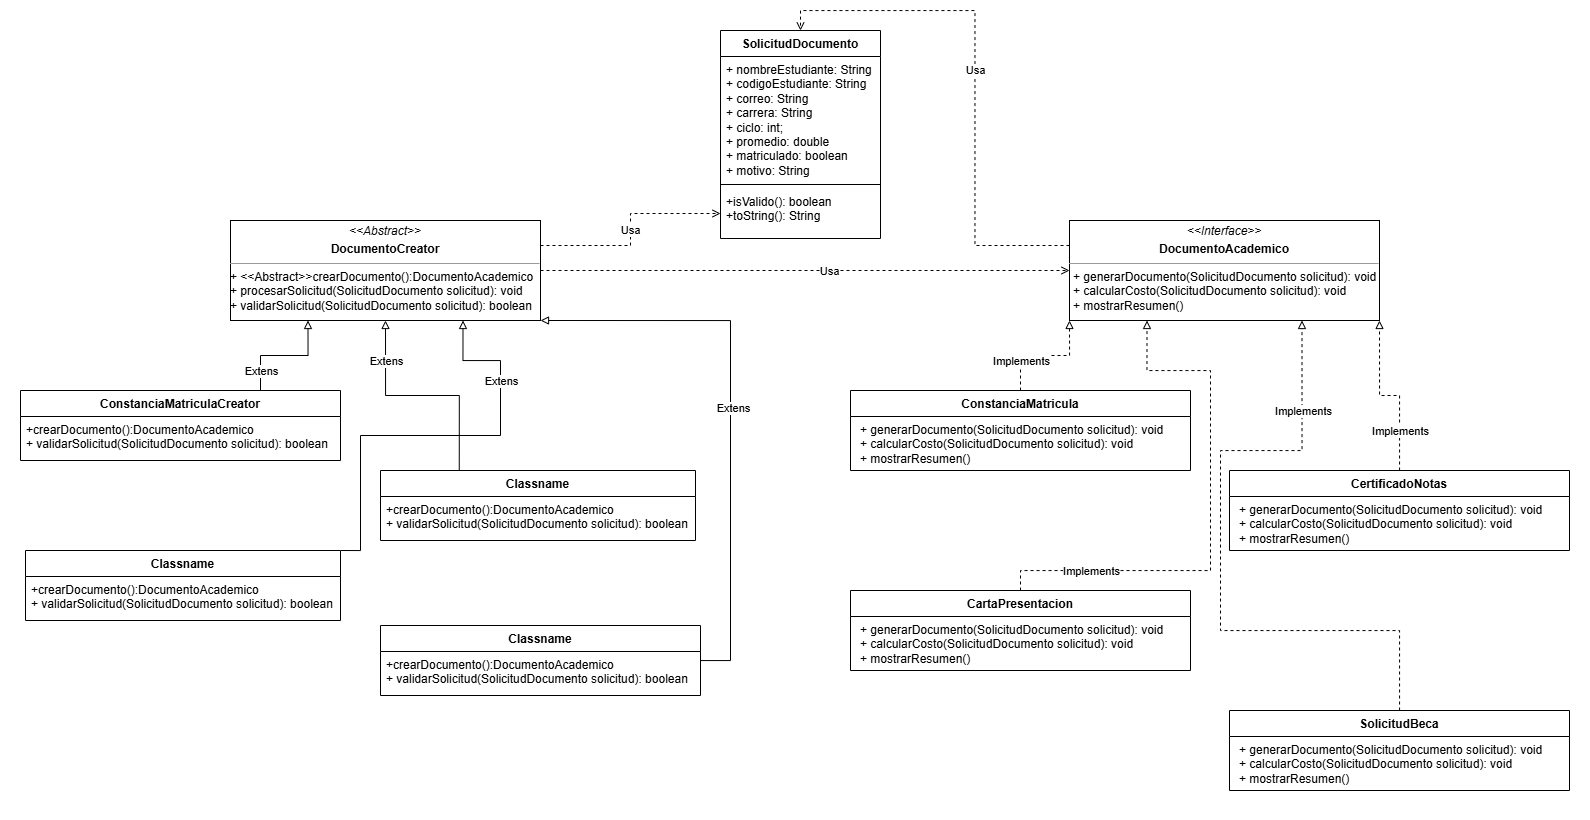

The diagram above was exported from draw.io. Its source (the exported page's mxGraphModel, read from the mxfile embedded in the PNG):
<mxGraphModel dx="1842" dy="891" grid="1" gridSize="10" guides="1" tooltips="1" connect="1" arrows="1" fold="1" page="1" pageScale="1" pageWidth="827" pageHeight="1169" math="0" shadow="0">
  <root>
    <mxCell id="0" />
    <mxCell id="1" parent="0" />
    <mxCell id="66" value="" style="group;fillColor=default;container=0;" vertex="1" connectable="0" parent="1">
      <mxGeometry x="60" width="1590" height="820" as="geometry" />
    </mxCell>
    <mxCell id="2" value="SolicitudDocumento" style="swimlane;fontStyle=1;align=center;verticalAlign=top;childLayout=stackLayout;horizontal=1;startSize=26;horizontalStack=0;resizeParent=1;resizeParentMax=0;resizeLast=0;collapsible=1;marginBottom=0;whiteSpace=wrap;html=1;" vertex="1" parent="1">
      <mxGeometry x="780" y="30" width="160" height="208" as="geometry" />
    </mxCell>
    <mxCell id="3" value="+ nombreEstudiante: String&lt;br&gt;+ codigoEstudiante: String&lt;br&gt;+ correo: String&lt;br&gt;+ carrera: String&lt;br&gt;+ ciclo: int;&lt;br&gt;+ promedio: double&lt;br&gt;+ matriculado: boolean&lt;br&gt;+ motivo: String" style="text;strokeColor=none;fillColor=none;align=left;verticalAlign=top;spacingLeft=4;spacingRight=4;overflow=hidden;rotatable=0;points=[[0,0.5],[1,0.5]];portConstraint=eastwest;whiteSpace=wrap;html=1;" vertex="1" parent="2">
      <mxGeometry y="26" width="160" height="124" as="geometry" />
    </mxCell>
    <mxCell id="4" value="" style="line;strokeWidth=1;fillColor=none;align=left;verticalAlign=middle;spacingTop=-1;spacingLeft=3;spacingRight=3;rotatable=0;labelPosition=right;points=[];portConstraint=eastwest;strokeColor=inherit;" vertex="1" parent="2">
      <mxGeometry y="150" width="160" height="8" as="geometry" />
    </mxCell>
    <mxCell id="5" value="+isValido(): boolean&lt;br&gt;+toString(): String" style="text;strokeColor=none;fillColor=none;align=left;verticalAlign=top;spacingLeft=4;spacingRight=4;overflow=hidden;rotatable=0;points=[[0,0.5],[1,0.5]];portConstraint=eastwest;whiteSpace=wrap;html=1;" vertex="1" parent="2">
      <mxGeometry y="158" width="160" height="50" as="geometry" />
    </mxCell>
    <mxCell id="46" style="edgeStyle=orthogonalEdgeStyle;rounded=0;orthogonalLoop=1;jettySize=auto;html=1;exitX=0;exitY=0.25;exitDx=0;exitDy=0;entryX=0.5;entryY=0;entryDx=0;entryDy=0;dashed=1;endArrow=open;endFill=0;" edge="1" parent="1" source="6" target="2">
      <mxGeometry relative="1" as="geometry" />
    </mxCell>
    <mxCell id="51" value="Usa" style="edgeLabel;html=1;align=center;verticalAlign=middle;resizable=0;points=[];" vertex="1" connectable="0" parent="46">
      <mxGeometry x="0.0324" y="1" relative="1" as="geometry">
        <mxPoint x="1" as="offset" />
      </mxGeometry>
    </mxCell>
    <mxCell id="6" value="&lt;p style=&quot;margin:0px;margin-top:4px;text-align:center;&quot;&gt;&lt;i&gt;&amp;lt;&amp;lt;Interface&amp;gt;&amp;gt;&lt;/i&gt;&lt;br&gt;&lt;/p&gt;&lt;p style=&quot;margin:0px;margin-top:4px;text-align:center;&quot;&gt;&lt;b style=&quot;&quot;&gt;DocumentoAcademico&lt;/b&gt;&lt;/p&gt;&lt;hr size=&quot;1&quot;&gt;&lt;p style=&quot;margin:0px;margin-left:4px;&quot;&gt;&lt;/p&gt;&lt;p style=&quot;margin:0px;margin-left:4px;&quot;&gt;+ generarDocumento(SolicitudDocumento solicitud): void&lt;/p&gt;&lt;p style=&quot;margin:0px;margin-left:4px;&quot;&gt;+ calcularCosto(SolicitudDocumento solicitud): void&lt;/p&gt;&lt;p style=&quot;margin:0px;margin-left:4px;&quot;&gt;+ mostrarResumen()&lt;/p&gt;&lt;p style=&quot;margin:0px;margin-left:4px;&quot;&gt;&lt;/p&gt;" style="verticalAlign=top;align=left;overflow=fill;fontSize=12;fontFamily=Helvetica;html=1;whiteSpace=wrap;" vertex="1" parent="1">
      <mxGeometry x="1129" y="220" width="310" height="100" as="geometry" />
    </mxCell>
    <mxCell id="47" style="edgeStyle=orthogonalEdgeStyle;rounded=0;orthogonalLoop=1;jettySize=auto;html=1;entryX=0;entryY=1;entryDx=0;entryDy=0;dashed=1;endArrow=block;endFill=0;" edge="1" parent="1" source="7" target="6">
      <mxGeometry relative="1" as="geometry" />
    </mxCell>
    <mxCell id="7" value="ConstanciaMatricula" style="swimlane;fontStyle=1;align=center;verticalAlign=top;childLayout=stackLayout;horizontal=1;startSize=26;horizontalStack=0;resizeParent=1;resizeParentMax=0;resizeLast=0;collapsible=1;marginBottom=0;whiteSpace=wrap;html=1;" vertex="1" parent="1">
      <mxGeometry x="910" y="390" width="340" height="80" as="geometry" />
    </mxCell>
    <mxCell id="10" value="&lt;p style=&quot;border-color: rgb(218, 220, 224); margin: 0px 0px 0px 4px;&quot;&gt;+ generarDocumento(SolicitudDocumento solicitud): void&lt;/p&gt;&lt;p style=&quot;border-color: rgb(218, 220, 224); margin: 0px 0px 0px 4px;&quot;&gt;+ calcularCosto(SolicitudDocumento solicitud): void&lt;/p&gt;&lt;p style=&quot;border-color: rgb(218, 220, 224); margin: 0px 0px 0px 4px;&quot;&gt;+ mostrarResumen()&lt;/p&gt;" style="text;strokeColor=none;fillColor=none;align=left;verticalAlign=top;spacingLeft=4;spacingRight=4;overflow=hidden;rotatable=0;points=[[0,0.5],[1,0.5]];portConstraint=eastwest;whiteSpace=wrap;html=1;" vertex="1" parent="7">
      <mxGeometry y="26" width="340" height="54" as="geometry" />
    </mxCell>
    <mxCell id="48" style="edgeStyle=orthogonalEdgeStyle;rounded=0;orthogonalLoop=1;jettySize=auto;html=1;entryX=1;entryY=1;entryDx=0;entryDy=0;dashed=1;endArrow=block;endFill=0;" edge="1" parent="1" source="11" target="6">
      <mxGeometry relative="1" as="geometry" />
    </mxCell>
    <mxCell id="11" value="CertificadoNotas" style="swimlane;fontStyle=1;align=center;verticalAlign=top;childLayout=stackLayout;horizontal=1;startSize=26;horizontalStack=0;resizeParent=1;resizeParentMax=0;resizeLast=0;collapsible=1;marginBottom=0;whiteSpace=wrap;html=1;" vertex="1" parent="1">
      <mxGeometry x="1289" y="470" width="340" height="80" as="geometry" />
    </mxCell>
    <mxCell id="14" value="&lt;p style=&quot;border-color: rgb(218, 220, 224); margin: 0px 0px 0px 4px;&quot;&gt;+ generarDocumento(SolicitudDocumento solicitud): void&lt;/p&gt;&lt;p style=&quot;border-color: rgb(218, 220, 224); margin: 0px 0px 0px 4px;&quot;&gt;+ calcularCosto(SolicitudDocumento solicitud): void&lt;/p&gt;&lt;p style=&quot;border-color: rgb(218, 220, 224); margin: 0px 0px 0px 4px;&quot;&gt;+ mostrarResumen()&lt;/p&gt;" style="text;strokeColor=none;fillColor=none;align=left;verticalAlign=top;spacingLeft=4;spacingRight=4;overflow=hidden;rotatable=0;points=[[0,0.5],[1,0.5]];portConstraint=eastwest;whiteSpace=wrap;html=1;" vertex="1" parent="11">
      <mxGeometry y="26" width="340" height="54" as="geometry" />
    </mxCell>
    <mxCell id="49" style="edgeStyle=orthogonalEdgeStyle;rounded=0;orthogonalLoop=1;jettySize=auto;html=1;entryX=0.25;entryY=1;entryDx=0;entryDy=0;dashed=1;endArrow=block;endFill=0;" edge="1" parent="1" source="15" target="6">
      <mxGeometry relative="1" as="geometry">
        <Array as="points">
          <mxPoint x="1080" y="570" />
          <mxPoint x="1270" y="570" />
          <mxPoint x="1270" y="370" />
          <mxPoint x="1207" y="370" />
        </Array>
      </mxGeometry>
    </mxCell>
    <mxCell id="15" value="CartaPresentacion" style="swimlane;fontStyle=1;align=center;verticalAlign=top;childLayout=stackLayout;horizontal=1;startSize=26;horizontalStack=0;resizeParent=1;resizeParentMax=0;resizeLast=0;collapsible=1;marginBottom=0;whiteSpace=wrap;html=1;" vertex="1" parent="1">
      <mxGeometry x="910" y="590" width="340" height="80" as="geometry" />
    </mxCell>
    <mxCell id="18" value="&lt;p style=&quot;border-color: rgb(218, 220, 224); margin: 0px 0px 0px 4px;&quot;&gt;+ generarDocumento(SolicitudDocumento solicitud): void&lt;/p&gt;&lt;p style=&quot;border-color: rgb(218, 220, 224); margin: 0px 0px 0px 4px;&quot;&gt;+ calcularCosto(SolicitudDocumento solicitud): void&lt;/p&gt;&lt;p style=&quot;border-color: rgb(218, 220, 224); margin: 0px 0px 0px 4px;&quot;&gt;+ mostrarResumen()&lt;/p&gt;" style="text;strokeColor=none;fillColor=none;align=left;verticalAlign=top;spacingLeft=4;spacingRight=4;overflow=hidden;rotatable=0;points=[[0,0.5],[1,0.5]];portConstraint=eastwest;whiteSpace=wrap;html=1;" vertex="1" parent="15">
      <mxGeometry y="26" width="340" height="54" as="geometry" />
    </mxCell>
    <mxCell id="50" style="edgeStyle=orthogonalEdgeStyle;rounded=0;orthogonalLoop=1;jettySize=auto;html=1;entryX=0.75;entryY=1;entryDx=0;entryDy=0;dashed=1;endArrow=block;endFill=0;" edge="1" parent="1" source="19" target="6">
      <mxGeometry relative="1" as="geometry">
        <Array as="points">
          <mxPoint x="1459" y="630" />
          <mxPoint x="1280" y="630" />
          <mxPoint x="1280" y="450" />
          <mxPoint x="1362" y="450" />
        </Array>
      </mxGeometry>
    </mxCell>
    <mxCell id="58" value="Implements" style="edgeLabel;html=1;align=center;verticalAlign=middle;resizable=0;points=[];" vertex="1" connectable="0" parent="50">
      <mxGeometry x="0.7264" relative="1" as="geometry">
        <mxPoint x="1" y="1" as="offset" />
      </mxGeometry>
    </mxCell>
    <mxCell id="19" value="SolicitudBeca" style="swimlane;fontStyle=1;align=center;verticalAlign=top;childLayout=stackLayout;horizontal=1;startSize=26;horizontalStack=0;resizeParent=1;resizeParentMax=0;resizeLast=0;collapsible=1;marginBottom=0;whiteSpace=wrap;html=1;" vertex="1" parent="1">
      <mxGeometry x="1289" y="710" width="340" height="80" as="geometry" />
    </mxCell>
    <mxCell id="22" value="&lt;p style=&quot;border-color: rgb(218, 220, 224); margin: 0px 0px 0px 4px;&quot;&gt;+ generarDocumento(SolicitudDocumento solicitud): void&lt;/p&gt;&lt;p style=&quot;border-color: rgb(218, 220, 224); margin: 0px 0px 0px 4px;&quot;&gt;+ calcularCosto(SolicitudDocumento solicitud): void&lt;/p&gt;&lt;p style=&quot;border-color: rgb(218, 220, 224); margin: 0px 0px 0px 4px;&quot;&gt;+ mostrarResumen()&lt;/p&gt;" style="text;strokeColor=none;fillColor=none;align=left;verticalAlign=top;spacingLeft=4;spacingRight=4;overflow=hidden;rotatable=0;points=[[0,0.5],[1,0.5]];portConstraint=eastwest;whiteSpace=wrap;html=1;" vertex="1" parent="19">
      <mxGeometry y="26" width="340" height="54" as="geometry" />
    </mxCell>
    <mxCell id="44" style="edgeStyle=orthogonalEdgeStyle;rounded=0;orthogonalLoop=1;jettySize=auto;html=1;entryX=0;entryY=0.5;entryDx=0;entryDy=0;dashed=1;endArrow=open;endFill=0;" edge="1" parent="1" source="23" target="6">
      <mxGeometry relative="1" as="geometry" />
    </mxCell>
    <mxCell id="45" style="edgeStyle=orthogonalEdgeStyle;rounded=0;orthogonalLoop=1;jettySize=auto;html=1;exitX=1;exitY=0.25;exitDx=0;exitDy=0;endArrow=open;endFill=0;dashed=1;" edge="1" parent="1" source="23" target="5">
      <mxGeometry relative="1" as="geometry" />
    </mxCell>
    <mxCell id="23" value="&lt;p style=&quot;margin:0px;margin-top:4px;text-align:center;&quot;&gt;&lt;i&gt;&amp;lt;&amp;lt;Abstract&amp;gt;&amp;gt;&lt;/i&gt;&lt;br&gt;&lt;/p&gt;&lt;p style=&quot;margin:0px;margin-top:4px;text-align:center;&quot;&gt;&lt;b style=&quot;&quot;&gt;DocumentoCreator&lt;/b&gt;&lt;/p&gt;&lt;hr size=&quot;1&quot;&gt;+ &amp;lt;&amp;lt;Abstract&amp;gt;&amp;gt;crearDocumento():DocumentoAcademico&lt;br&gt;+ procesarSolicitud(SolicitudDocumento solicitud): void&lt;br&gt;+ validarSolicitud(SolicitudDocumento solicitud): boolean&lt;br&gt;&lt;p style=&quot;margin:0px;margin-left:4px;&quot;&gt;&lt;/p&gt;" style="verticalAlign=top;align=left;overflow=fill;fontSize=12;fontFamily=Helvetica;html=1;whiteSpace=wrap;" vertex="1" parent="1">
      <mxGeometry x="290" y="220" width="310" height="100" as="geometry" />
    </mxCell>
    <mxCell id="40" style="edgeStyle=orthogonalEdgeStyle;rounded=0;orthogonalLoop=1;jettySize=auto;html=1;exitX=0.75;exitY=0;exitDx=0;exitDy=0;entryX=0.25;entryY=1;entryDx=0;entryDy=0;endArrow=block;endFill=0;" edge="1" parent="1" source="24" target="23">
      <mxGeometry relative="1" as="geometry" />
    </mxCell>
    <mxCell id="24" value="ConstanciaMatriculaCreator" style="swimlane;fontStyle=1;align=center;verticalAlign=top;childLayout=stackLayout;horizontal=1;startSize=26;horizontalStack=0;resizeParent=1;resizeParentMax=0;resizeLast=0;collapsible=1;marginBottom=0;whiteSpace=wrap;html=1;" vertex="1" parent="1">
      <mxGeometry x="80" y="390" width="320" height="70" as="geometry" />
    </mxCell>
    <mxCell id="27" value="+crearDocumento():DocumentoAcademico&lt;br style=&quot;border-color: rgb(218, 220, 224);&quot;&gt;+ validarSolicitud(SolicitudDocumento solicitud): boolean" style="text;strokeColor=none;fillColor=none;align=left;verticalAlign=top;spacingLeft=4;spacingRight=4;overflow=hidden;rotatable=0;points=[[0,0.5],[1,0.5]];portConstraint=eastwest;whiteSpace=wrap;html=1;" vertex="1" parent="24">
      <mxGeometry y="26" width="320" height="44" as="geometry" />
    </mxCell>
    <mxCell id="41" style="edgeStyle=orthogonalEdgeStyle;rounded=0;orthogonalLoop=1;jettySize=auto;html=1;exitX=0.25;exitY=0;exitDx=0;exitDy=0;entryX=0.5;entryY=1;entryDx=0;entryDy=0;endArrow=block;endFill=0;" edge="1" parent="1" source="28" target="23">
      <mxGeometry relative="1" as="geometry" />
    </mxCell>
    <mxCell id="28" value="Classname" style="swimlane;fontStyle=1;align=center;verticalAlign=top;childLayout=stackLayout;horizontal=1;startSize=26;horizontalStack=0;resizeParent=1;resizeParentMax=0;resizeLast=0;collapsible=1;marginBottom=0;whiteSpace=wrap;html=1;" vertex="1" parent="1">
      <mxGeometry x="440" y="470" width="315" height="70" as="geometry" />
    </mxCell>
    <mxCell id="31" value="+crearDocumento():DocumentoAcademico&lt;br style=&quot;border-color: rgb(218, 220, 224);&quot;&gt;+ validarSolicitud(SolicitudDocumento solicitud): boolean" style="text;strokeColor=none;fillColor=none;align=left;verticalAlign=top;spacingLeft=4;spacingRight=4;overflow=hidden;rotatable=0;points=[[0,0.5],[1,0.5]];portConstraint=eastwest;whiteSpace=wrap;html=1;" vertex="1" parent="28">
      <mxGeometry y="26" width="315" height="44" as="geometry" />
    </mxCell>
    <mxCell id="42" style="edgeStyle=orthogonalEdgeStyle;rounded=0;orthogonalLoop=1;jettySize=auto;html=1;exitX=1;exitY=0;exitDx=0;exitDy=0;entryX=0.75;entryY=1;entryDx=0;entryDy=0;endArrow=block;endFill=0;" edge="1" parent="1" source="32" target="23">
      <mxGeometry relative="1" as="geometry">
        <Array as="points">
          <mxPoint x="420" y="550" />
          <mxPoint x="420" y="435" />
          <mxPoint x="560" y="435" />
          <mxPoint x="560" y="360" />
          <mxPoint x="523" y="360" />
        </Array>
      </mxGeometry>
    </mxCell>
    <mxCell id="32" value="Classname" style="swimlane;fontStyle=1;align=center;verticalAlign=top;childLayout=stackLayout;horizontal=1;startSize=26;horizontalStack=0;resizeParent=1;resizeParentMax=0;resizeLast=0;collapsible=1;marginBottom=0;whiteSpace=wrap;html=1;" vertex="1" parent="1">
      <mxGeometry x="85" y="550" width="315" height="70" as="geometry" />
    </mxCell>
    <mxCell id="35" value="+crearDocumento():DocumentoAcademico&lt;br style=&quot;border-color: rgb(218, 220, 224);&quot;&gt;+ validarSolicitud(SolicitudDocumento solicitud): boolean" style="text;strokeColor=none;fillColor=none;align=left;verticalAlign=top;spacingLeft=4;spacingRight=4;overflow=hidden;rotatable=0;points=[[0,0.5],[1,0.5]];portConstraint=eastwest;whiteSpace=wrap;html=1;" vertex="1" parent="32">
      <mxGeometry y="26" width="315" height="44" as="geometry" />
    </mxCell>
    <mxCell id="43" style="edgeStyle=orthogonalEdgeStyle;rounded=0;orthogonalLoop=1;jettySize=auto;html=1;entryX=1;entryY=1;entryDx=0;entryDy=0;endArrow=block;endFill=0;" edge="1" parent="1" source="36" target="23">
      <mxGeometry relative="1" as="geometry">
        <Array as="points">
          <mxPoint x="790" y="660" />
          <mxPoint x="790" y="320" />
        </Array>
      </mxGeometry>
    </mxCell>
    <mxCell id="62" value="Extens" style="edgeLabel;html=1;align=center;verticalAlign=middle;resizable=0;points=[];" vertex="1" connectable="0" parent="43">
      <mxGeometry x="0.0071" y="-2" relative="1" as="geometry">
        <mxPoint as="offset" />
      </mxGeometry>
    </mxCell>
    <mxCell id="36" value="Classname" style="swimlane;fontStyle=1;align=center;verticalAlign=top;childLayout=stackLayout;horizontal=1;startSize=26;horizontalStack=0;resizeParent=1;resizeParentMax=0;resizeLast=0;collapsible=1;marginBottom=0;whiteSpace=wrap;html=1;" vertex="1" parent="1">
      <mxGeometry x="440" y="625" width="320" height="70" as="geometry" />
    </mxCell>
    <mxCell id="39" value="+crearDocumento():DocumentoAcademico&lt;br style=&quot;border-color: rgb(218, 220, 224);&quot;&gt;+ validarSolicitud(SolicitudDocumento solicitud): boolean" style="text;strokeColor=none;fillColor=none;align=left;verticalAlign=top;spacingLeft=4;spacingRight=4;overflow=hidden;rotatable=0;points=[[0,0.5],[1,0.5]];portConstraint=eastwest;whiteSpace=wrap;html=1;" vertex="1" parent="36">
      <mxGeometry y="26" width="320" height="44" as="geometry" />
    </mxCell>
    <mxCell id="54" value="Usa" style="edgeLabel;html=1;align=center;verticalAlign=middle;resizable=0;points=[];" vertex="1" connectable="0" parent="1">
      <mxGeometry x="700" y="238" as="geometry">
        <mxPoint x="-11" y="-9" as="offset" />
      </mxGeometry>
    </mxCell>
    <mxCell id="56" value="Usa" style="edgeLabel;html=1;align=center;verticalAlign=middle;resizable=0;points=[];" vertex="1" connectable="0" parent="1">
      <mxGeometry x="890" y="280" as="geometry">
        <mxPoint x="-2" y="-10" as="offset" />
      </mxGeometry>
    </mxCell>
    <mxCell id="59" value="Implements" style="edgeLabel;html=1;align=center;verticalAlign=middle;resizable=0;points=[];" vertex="1" connectable="0" parent="1">
      <mxGeometry x="1459" y="430" as="geometry" />
    </mxCell>
    <mxCell id="60" value="Implements" style="edgeLabel;html=1;align=center;verticalAlign=middle;resizable=0;points=[];" vertex="1" connectable="0" parent="1">
      <mxGeometry x="1150" y="570" as="geometry" />
    </mxCell>
    <mxCell id="61" value="Implements" style="edgeLabel;html=1;align=center;verticalAlign=middle;resizable=0;points=[];" vertex="1" connectable="0" parent="1">
      <mxGeometry x="1080" y="360" as="geometry" />
    </mxCell>
    <mxCell id="63" value="Extens" style="edgeLabel;html=1;align=center;verticalAlign=middle;resizable=0;points=[];" vertex="1" connectable="0" parent="1">
      <mxGeometry x="560" y="380" as="geometry" />
    </mxCell>
    <mxCell id="64" value="Extens" style="edgeLabel;html=1;align=center;verticalAlign=middle;resizable=0;points=[];" vertex="1" connectable="0" parent="1">
      <mxGeometry x="445" y="360" as="geometry" />
    </mxCell>
    <mxCell id="65" value="Extens" style="edgeLabel;html=1;align=center;verticalAlign=middle;resizable=0;points=[];" vertex="1" connectable="0" parent="1">
      <mxGeometry x="320" y="370" as="geometry" />
    </mxCell>
  </root>
</mxGraphModel>